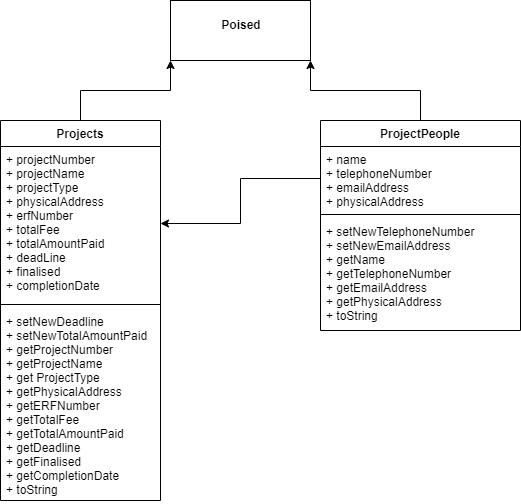

The diagram above was exported from draw.io. Its source (the exported page's mxGraphModel, read from the mxfile embedded in the PNG):
<mxGraphModel dx="868" dy="482" grid="1" gridSize="10" guides="1" tooltips="1" connect="1" arrows="1" fold="1" page="1" pageScale="1" pageWidth="1169" pageHeight="826" background="#ffffff" math="0" shadow="0">
  <root>
    <mxCell id="0" />
    <mxCell id="1" parent="0" />
    <mxCell id="kEt1A1bpgA0NgQJK75gE-5" value="&lt;p style=&quot;margin: 0px ; margin-top: 4px ; text-align: center&quot;&gt;&lt;br&gt;&lt;b&gt;Poised&lt;/b&gt;&lt;/p&gt;" style="verticalAlign=top;align=left;overflow=fill;fontSize=12;fontFamily=Helvetica;html=1;" parent="1" vertex="1">
      <mxGeometry x="370" y="40" width="140" height="60" as="geometry" />
    </mxCell>
    <mxCell id="hgAP40LCt9w-B4_i3eWu-2" style="edgeStyle=orthogonalEdgeStyle;rounded=0;orthogonalLoop=1;jettySize=auto;html=1;exitX=0.5;exitY=0;exitDx=0;exitDy=0;entryX=0;entryY=1;entryDx=0;entryDy=0;" edge="1" parent="1" source="MsfQloydM1puOSaFJOZo-50" target="kEt1A1bpgA0NgQJK75gE-5">
      <mxGeometry relative="1" as="geometry" />
    </mxCell>
    <mxCell id="MsfQloydM1puOSaFJOZo-50" value="Projects" style="swimlane;fontStyle=1;align=center;verticalAlign=top;childLayout=stackLayout;horizontal=1;startSize=26;horizontalStack=0;resizeParent=1;resizeParentMax=0;resizeLast=0;collapsible=1;marginBottom=0;" parent="1" vertex="1">
      <mxGeometry x="200" y="160" width="160" height="380" as="geometry">
        <mxRectangle x="190" y="90" width="80" height="26" as="alternateBounds" />
      </mxGeometry>
    </mxCell>
    <mxCell id="MsfQloydM1puOSaFJOZo-51" value="+ projectNumber&#10;+ projectName&#10;+ projectType&#10;+ physicalAddress&#10;+ erfNumber&#10;+ totalFee&#10;+ totalAmountPaid&#10;+ deadLine&#10;+ finalised&#10;+ completionDate&#10;" style="text;strokeColor=none;fillColor=none;align=left;verticalAlign=top;spacingLeft=4;spacingRight=4;overflow=hidden;rotatable=0;points=[[0,0.5],[1,0.5]];portConstraint=eastwest;" parent="MsfQloydM1puOSaFJOZo-50" vertex="1">
      <mxGeometry y="26" width="160" height="154" as="geometry" />
    </mxCell>
    <mxCell id="MsfQloydM1puOSaFJOZo-52" value="" style="line;strokeWidth=1;fillColor=none;align=left;verticalAlign=middle;spacingTop=-1;spacingLeft=3;spacingRight=3;rotatable=0;labelPosition=right;points=[];portConstraint=eastwest;" parent="MsfQloydM1puOSaFJOZo-50" vertex="1">
      <mxGeometry y="180" width="160" height="8" as="geometry" />
    </mxCell>
    <mxCell id="MsfQloydM1puOSaFJOZo-53" value="+ setNewDeadline&#10;+ setNewTotalAmountPaid&#10;+ getProjectNumber&#10;+ getProjectName&#10;+ get ProjectType&#10;+ getPhysicalAddress&#10;+ getERFNumber&#10;+ getTotalFee&#10;+ getTotalAmountPaid&#10;+ getDeadline&#10;+ getFinalised&#10;+ getCompletionDate&#10;+ toString" style="text;strokeColor=none;fillColor=none;align=left;verticalAlign=top;spacingLeft=4;spacingRight=4;overflow=hidden;rotatable=0;points=[[0,0.5],[1,0.5]];portConstraint=eastwest;" parent="MsfQloydM1puOSaFJOZo-50" vertex="1">
      <mxGeometry y="188" width="160" height="192" as="geometry" />
    </mxCell>
    <mxCell id="MOjZmzTCNtxwDTzoK9Jt-3" style="edgeStyle=orthogonalEdgeStyle;rounded=0;orthogonalLoop=1;jettySize=auto;html=1;exitX=0.5;exitY=0;exitDx=0;exitDy=0;entryX=1;entryY=1;entryDx=0;entryDy=0;" parent="1" source="50v2ni_3c7__-C0IdPVe-1" target="kEt1A1bpgA0NgQJK75gE-5" edge="1">
      <mxGeometry relative="1" as="geometry" />
    </mxCell>
    <mxCell id="50v2ni_3c7__-C0IdPVe-1" value="ProjectPeople" style="swimlane;fontStyle=1;align=center;verticalAlign=top;childLayout=stackLayout;horizontal=1;startSize=26;horizontalStack=0;resizeParent=1;resizeParentMax=0;resizeLast=0;collapsible=1;marginBottom=0;" parent="1" vertex="1">
      <mxGeometry x="520" y="160" width="200" height="210" as="geometry" />
    </mxCell>
    <mxCell id="50v2ni_3c7__-C0IdPVe-2" value="+ name&#10;+ telephoneNumber&#10;+ emailAddress&#10;+ physicalAddress" style="text;strokeColor=none;fillColor=none;align=left;verticalAlign=top;spacingLeft=4;spacingRight=4;overflow=hidden;rotatable=0;points=[[0,0.5],[1,0.5]];portConstraint=eastwest;" parent="50v2ni_3c7__-C0IdPVe-1" vertex="1">
      <mxGeometry y="26" width="200" height="64" as="geometry" />
    </mxCell>
    <mxCell id="50v2ni_3c7__-C0IdPVe-3" value="" style="line;strokeWidth=1;fillColor=none;align=left;verticalAlign=middle;spacingTop=-1;spacingLeft=3;spacingRight=3;rotatable=0;labelPosition=right;points=[];portConstraint=eastwest;" parent="50v2ni_3c7__-C0IdPVe-1" vertex="1">
      <mxGeometry y="90" width="200" height="8" as="geometry" />
    </mxCell>
    <mxCell id="50v2ni_3c7__-C0IdPVe-4" value="+ setNewTelephoneNumber&#10;+ setNewEmailAddress&#10;+ getName&#10;+ getTelephoneNumber&#10;+ getEmailAddress&#10;+ getPhysicalAddress&#10;+ toString" style="text;strokeColor=none;fillColor=none;align=left;verticalAlign=top;spacingLeft=4;spacingRight=4;overflow=hidden;rotatable=0;points=[[0,0.5],[1,0.5]];portConstraint=eastwest;" parent="50v2ni_3c7__-C0IdPVe-1" vertex="1">
      <mxGeometry y="98" width="200" height="112" as="geometry" />
    </mxCell>
    <mxCell id="MOjZmzTCNtxwDTzoK9Jt-4" style="edgeStyle=orthogonalEdgeStyle;rounded=0;orthogonalLoop=1;jettySize=auto;html=1;exitX=0;exitY=0.5;exitDx=0;exitDy=0;entryX=1;entryY=0.5;entryDx=0;entryDy=0;" parent="1" source="50v2ni_3c7__-C0IdPVe-2" target="MsfQloydM1puOSaFJOZo-51" edge="1">
      <mxGeometry relative="1" as="geometry" />
    </mxCell>
  </root>
</mxGraphModel>